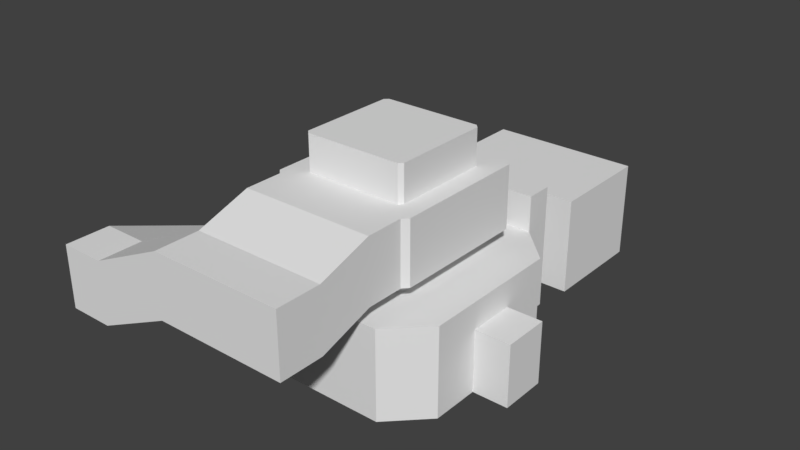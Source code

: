 # Source: test01_04.blend  (saved by Blender 2.78.5; exported with 4.5.12 LTS)
import bpy
from mathutils import Matrix  # noqa: F401  (used for matrix-valued properties, if any)

bpy.ops.wm.read_factory_settings(use_empty=True)
scene = bpy.context.scene
scene.name = 'Scene'

# ---- collections
col_collection_1 = bpy.data.collections.new('Collection 1'); scene.collection.children.link(col_collection_1)

# ---- world
world_world = bpy.data.worlds.new('World'); scene.world = world_world
world_world.color = (0.05088, 0.05088, 0.05088)
world_world.use_sun_shadow = False
world_world.sun_shadow_jitter_overblur = 0.0
world_world.cycles.sampling_method = 'MANUAL'

# ---- meshes
me_stairs = bpy.data.meshes.new('Stairs')
me_stairs.from_pydata([(3.7, 0.0, 0.2), (3.7, 0.0, 0.0), (3.7, 0.001, 0.2), (3.7, 0.001, 0.0), (3.7, 0.6, 0.2), (3.7, 0.6, 0.201), (3.7, 0.0, 0.201), (3.7, 0.6, 0.401), (3.7, 0.601, 0.401), (3.7, 0.601, 0.201), (3.7, 1.2, 0.401), (3.7, 1.2, 0.402), (3.7, 0.6, 0.402), (3.7, 1.2, 0.602), (3.7, 1.201, 0.602), (3.7, 1.201, 0.402), (3.7, 1.8, 0.602), (3.7, 1.8, 0.603), (3.7, 1.2, 0.603), (3.7, 1.8, 0.803), (3.7, 1.801, 0.803), (3.7, 1.801, 0.603), (3.7, 2.4, 0.803), (3.7, 2.4, 0.804), (3.7, 1.8, 0.804), (3.7, 2.4, 1.004), (3.7, 2.401, 1.004), (3.7, 2.401, 0.804), (3.7, 3.0, 1.004), (3.7, 3.0, 1.005), (3.7, 2.4, 1.005), (-3.7, 0.0, 0.2), (-3.7, 0.0, 0.0), (-3.7, 0.001, 0.2), (-3.7, 0.001, 0.0), (-3.7, 0.6, 0.2), (-3.7, 0.6, 0.201), (-3.7, 0.0, 0.201), (-3.7, 0.6, 0.401), (-3.7, 0.601, 0.401), (-3.7, 0.601, 0.201), (-3.7, 1.2, 0.401), (-3.7, 1.2, 0.402), (-3.7, 0.6, 0.402), (-3.7, 1.2, 0.602), (-3.7, 1.201, 0.602), (-3.7, 1.201, 0.402), (-3.7, 1.8, 0.602), (-3.7, 1.8, 0.603), (-3.7, 1.2, 0.603), (-3.7, 1.8, 0.803), (-3.7, 1.801, 0.803), (-3.7, 1.801, 0.603), (-3.7, 2.4, 0.803), (-3.7, 2.4, 0.804), (-3.7, 1.8, 0.804), (-3.7, 2.4, 1.004), (-3.7, 2.401, 1.004), (-3.7, 2.401, 0.804), (-3.7, 3.0, 1.004), (-3.7, 3.0, 1.005), (-3.7, 2.4, 1.005)], [], [(7, 38, 41, 10), (18, 49, 44, 13), (12, 43, 38, 7), (30, 61, 56, 25), (24, 55, 50, 19), (13, 44, 47, 16), (4, 35, 36, 5), (28, 59, 60, 29), (17, 48, 49, 18), (19, 50, 53, 22), (23, 54, 55, 24), (0, 31, 35, 4), (5, 36, 37, 6), (16, 47, 48, 17), (6, 37, 31, 0), (11, 42, 43, 12), (29, 60, 61, 30), (22, 53, 54, 23), (10, 41, 42, 11), (1, 0, 31, 32), (3, 34, 33, 2), (1, 32, 34, 3), (0, 2, 33, 31), (5, 7, 38, 36), (9, 40, 39, 8), (5, 36, 40, 9), (7, 8, 39, 38), (11, 13, 44, 42), (15, 46, 45, 14), (11, 42, 46, 15), (13, 14, 45, 44), (17, 19, 50, 48), (21, 52, 51, 20), (17, 48, 52, 21), (19, 20, 51, 50), (23, 25, 56, 54), (27, 58, 57, 26), (23, 54, 58, 27), (25, 26, 57, 56), (25, 56, 59, 28)])
me_stairs.materials.append(None)
me_stairs.use_remesh_preserve_volume = False
me_stairs.use_remesh_preserve_attributes = False
me_stairs.use_mirror_vertex_groups = False
me_stairs.update()
me_plane = bpy.data.meshes.new('Plane')
me_plane.from_pydata([(-1.0, -1.0, 0.0), (1.0, -1.0, 0.0), (-1.0, 1.0, 0.0), (1.0, 1.0, 0.0), (-1.0, 1.0, 0.25), (-1.0, -1.0, 0.25), (1.0, -1.0, 0.25), (1.0, 1.0, 0.25), (-0.325, -1.0, 0.0), (0.325, -1.0, 0.0), (0.325, 1.0, 0.0), (-0.325, 1.0, 0.0), (-0.325, -1.0, 0.25), (0.325, -1.0, 0.25), (0.325, 1.0, 0.25), (-0.325, 1.0, 0.25), (0.325, 1.075, 0.0), (-0.325, 1.075, 0.0), (0.325, 1.15, 0.05), (0.325, 1.075, 0.05), (-0.325, 1.075, 0.05), (-0.325, 1.15, 0.05), (0.325, 1.225, 0.1), (0.325, 1.15, 0.1), (-0.325, 1.15, 0.1), (-0.325, 1.225, 0.1), (0.325, 1.275, 0.15), (0.325, 1.225, 0.15), (-0.325, 1.225, 0.15), (-0.325, 1.275, 0.15), (0.325, 1.35, 0.2), (0.325, 1.275, 0.2), (-0.325, 1.275, 0.2), (-0.325, 1.35, 0.2), (0.325, 1.5, 0.25), (-0.325, 1.5, 0.25), (-0.325, 1.425, 0.25), (0.325, 1.425, 0.25), (0.325, 1.35, 0.25), (-0.325, 1.35, 0.25), (-1.0, 1.5, 0.25), (1.0, 1.5, 0.25), (0.325, 1.875, 0.25), (-0.325, 1.875, 0.25), (-1.0, 1.875, 0.25), (1.0, 1.875, 0.25), (-1.0, 1.5, 1.5), (1.0, 1.5, 1.5), (0.325, 1.875, 1.5), (-0.325, 1.875, 1.5), (-1.0, 1.875, 1.5), (1.0, 1.875, 1.5), (-1.5, 1.0, 0.25), (-1.5, -1.0, 0.25), (1.5, -1.0, 0.25), (1.5, 1.0, 0.25), (-1.0, -1.5, 0.25), (1.0, -1.5, 0.25), (-0.325, -1.5, 0.25), (0.325, -1.5, 0.25), (-0.725, 0.675, 1.5), (-0.725, -0.675, 1.5), (0.725, -0.675, 1.5), (0.725, 0.675, 1.5), (-0.675, -0.725, 1.5), (0.675, -0.725, 1.5), (-0.325, -0.725, 1.5), (0.325, -0.725, 1.5), (-1.0, 1.5, 2.0), (1.0, 1.5, 2.0), (0.325, 1.875, 2.0), (-0.325, 1.875, 2.0), (-1.0, 1.875, 2.0), (1.0, 1.875, 2.0), (-1.5, 1.0, 1.5), (-1.5, -1.0, 1.5), (1.5, -1.0, 1.5), (1.5, 1.0, 1.5), (0.325, -1.5, 1.5), (0.675, 0.725, 1.5), (-0.675, 0.725, 1.5), (1.0, -1.5, 1.5), (-1.0, -1.5, 1.5), (-0.325, -1.5, 1.5), (0.675, 0.725, 2.625), (-0.675, 0.725, 2.625), (-0.725, 0.675, 2.625), (-0.725, -0.675, 2.625), (0.725, -0.675, 2.625), (0.725, 0.675, 2.625), (0.325, -0.725, 2.625), (0.675, -0.725, 2.625), (-0.675, -0.725, 2.625), (-0.325, -0.725, 2.625), (1.0, 1.875, 1.125), (1.0, 1.5, 1.125), (-0.325, 1.875, 1.125), (0.325, 1.875, 1.125), (-1.0, 1.5, 1.125), (-1.0, 1.875, 1.125), (0.325, -1.5, 1.125), (-0.325, -1.5, 1.125), (-1.5, -1.0, 1.125), (-1.5, 1.0, 1.125), (1.5, 1.0, 1.125), (1.5, -1.0, 1.125), (1.0, -1.5, 1.125), (-1.0, -1.5, 1.125), (0.325, 2.375, 0.25), (-0.325, 2.375, 0.25), (-0.325, 2.375, 1.125), (0.325, 2.375, 1.125), (0.325, 3.875, 0.25), (-0.325, 3.875, 0.25), (-0.325, 3.875, 1.125), (0.325, 3.875, 1.125), (-1.075, 2.375, 1.125), (-1.075, 2.375, 0.25), (1.075, 2.375, 0.25), (1.075, 2.375, 1.125), (-1.075, 3.875, 1.125), (-1.075, 3.875, 0.25), (1.075, 3.875, 0.25), (1.075, 3.875, 1.125), (0.325, 2.375, 1.625), (-0.325, 2.375, 1.625), (0.325, 3.875, 1.625), (-0.325, 3.875, 1.625), (-1.075, 2.375, 1.625), (-1.075, 3.875, 1.625), (1.075, 3.875, 1.625), (1.075, 2.375, 1.625), (-1.0, 0.325, 0.0), (-1.0, -0.325, 0.0), (1.0, -0.325, 0.0), (1.0, 0.325, 0.0), (-1.0, 0.325, 0.25), (-1.0, -0.325, 0.25), (1.0, -0.325, 0.25), (1.0, 0.325, 0.25), (-0.325, -0.325, 0.0), (-0.325, 0.325, 0.0), (0.325, -0.325, 0.0), (0.325, 0.325, 0.0), (-1.5, 0.325, 0.25), (-1.5, -0.325, 0.25), (1.5, -0.325, 0.25), (1.5, 0.325, 0.25), (-1.5, 0.325, 1.5), (-1.5, -0.325, 1.5), (1.5, -0.325, 1.5), (1.5, 0.325, 1.5), (-0.725, 0.225, 1.5), (-0.725, -0.225, 1.5), (0.725, -0.225, 1.5), (0.725, 0.225, 1.5), (-0.725, 0.225, 2.625), (-0.725, -0.225, 2.625), (0.725, -0.225, 2.625), (0.725, 0.225, 2.625), (1.5, -0.325, 1.125), (1.5, 0.325, 1.125), (-1.5, 0.325, 1.125), (-1.5, -0.325, 1.125), (-2.0, 0.325, 0.25), (-2.0, -0.325, 0.25), (-2.0, 0.325, 1.125), (-2.0, -0.325, 1.125), (2.0, -0.325, 0.25), (2.0, 0.325, 0.25), (2.0, -0.325, 1.125), (2.0, 0.325, 1.125), (-2.625, 0.325, 0.25), (-2.625, -0.325, 0.25), (-2.625, 0.325, 1.125), (-2.625, -0.325, 1.125), (-2.0, -2.25, 1.0), (-2.0, -2.25, 1.875), (-2.625, -2.25, 1.0), (-2.625, -2.25, 1.875), (-2.0, -2.875, 1.0), (-2.0, -2.875, 1.875), (-2.625, -2.875, 1.0), (-2.625, -2.875, 1.875), (-0.925, -2.25, 1.5), (-0.925, -2.25, 2.375), (-0.925, -2.875, 1.5), (-0.925, -2.875, 2.375), (0.925, -2.25, 1.5), (0.925, -2.25, 2.375), (0.925, -2.875, 1.5), (0.925, -2.875, 2.375), (-0.925, -1.5, 1.75), (-0.925, -1.5, 2.625), (0.925, -1.5, 1.75), (0.925, -1.5, 2.625), (-0.925, -0.975, 1.75), (-0.925, -0.975, 2.625), (0.925, -0.975, 1.75), (0.925, -0.975, 2.625), (0.725, 0.675, 1.75), (0.675, 0.725, 1.75), (-0.325, -0.725, 1.75), (0.325, -0.725, 1.75), (-0.675, 0.725, 1.75), (-0.725, 0.675, 1.75), (-0.725, -0.675, 1.75), (-0.675, -0.725, 1.75), (0.675, -0.725, 1.75), (0.725, -0.675, 1.75), (0.725, 0.225, 1.75), (0.725, -0.225, 1.75), (-0.725, -0.225, 1.75), (-0.725, 0.225, 1.75), (0.925, 1.05, 2.625), (-0.925, 1.05, 2.625), (-1.0, -0.275, 2.625), (-1.0, -0.9, 2.625), (1.0, 0.35, 2.625), (1.0, 0.975, 2.625), (-1.0, 0.975, 2.625), (1.0, -0.9, 2.625), (1.0, 0.975, 1.75), (-0.925, 1.05, 1.75), (1.0, -0.9, 1.75), (-1.0, 0.35, 2.625), (1.0, -0.275, 2.625), (1.0, 0.35, 1.75), (1.0, -0.275, 1.75), (-1.0, -0.275, 1.75), (-1.0, 0.35, 1.75), (0.925, 1.05, 1.75), (-1.0, 0.975, 1.75), (-1.0, -0.9, 1.75), (0.675, 0.725, 3.125), (-0.675, 0.725, 3.125), (-0.725, -0.225, 3.125), (-0.725, -0.675, 3.125), (0.725, 0.225, 3.125), (0.725, 0.675, 3.125), (-0.725, 0.675, 3.125), (0.325, -0.725, 3.125), (0.675, -0.725, 3.125), (-0.675, -0.725, 3.125), (-0.325, -0.725, 3.125), (0.725, -0.675, 3.125), (-0.725, 0.225, 3.125), (0.725, -0.225, 3.125)], [], [(143, 135, 3, 10), (11, 15, 4, 2), (9, 13, 6, 1), (135, 139, 7, 3), (133, 137, 5, 0), (0, 5, 12, 8), (8, 12, 13, 9), (3, 7, 14, 10), (132, 141, 11, 2), (141, 143, 10, 11), (11, 10, 16, 17), (20, 19, 18, 21), (21, 18, 23, 24), (17, 16, 19, 20), (24, 23, 22, 25), (28, 27, 26, 29), (25, 22, 27, 28), (32, 31, 30, 33), (29, 26, 31, 32), (36, 37, 34, 35), (39, 38, 37, 36), (33, 30, 38, 39), (33, 39, 32), (29, 32, 28), (25, 28, 24), (21, 24, 20), (17, 20, 11), (15, 11, 20, 24, 28, 32, 39), (30, 31, 38), (27, 31, 26), (22, 23, 27), (19, 23, 18), (10, 19, 16), (14, 38, 31, 27, 23, 19, 10), (14, 7, 41, 34), (4, 15, 35, 40), (34, 41, 45, 42), (40, 35, 43, 44), (35, 34, 42, 43), (94, 95, 47, 51), (97, 94, 51, 48), (96, 97, 48, 49), (98, 99, 50, 46), (99, 96, 49, 50), (138, 6, 54, 146), (136, 4, 52, 144), (7, 55, 41), (4, 40, 52), (13, 12, 58, 59), (12, 5, 56, 58), (6, 13, 59, 57), (5, 53, 56), (6, 57, 54), (100, 101, 83, 78), (162, 103, 74, 148), (103, 98, 46, 74), (160, 105, 76, 150), (106, 100, 78, 81), (107, 102, 75, 82), (101, 107, 82, 83), (105, 106, 81, 76), (95, 104, 77, 47), (205, 204, 223, 232), (51, 47, 69, 73), (50, 49, 71, 72), (46, 50, 72, 68), (48, 51, 73, 70), (49, 48, 70, 71), (47, 46, 68, 69), (71, 70, 73, 69, 68, 72), (153, 61, 75, 149), (155, 63, 77, 151), (63, 79, 47, 77), (80, 60, 74, 46), (67, 65, 81, 78), (64, 66, 83, 82), (66, 67, 78, 83), (61, 64, 82, 75), (65, 62, 76, 81), (79, 80, 46, 47), (158, 88, 245, 247), (90, 91, 199), (204, 201, 231, 223), (85, 86, 220, 215), (213, 205, 232, 230), (89, 84, 214, 219), (158, 159, 218, 226), (207, 206, 233, 196), (159, 89, 219, 218), (88, 158, 226, 221), (41, 55, 104, 95), (54, 57, 106, 105), (58, 56, 107, 101), (56, 53, 102, 107), (57, 59, 100, 106), (146, 54, 105, 160), (52, 40, 98, 103), (144, 52, 103, 162), (59, 58, 101, 100), (44, 43, 96, 99), (40, 44, 99, 98), (96, 43, 109, 110), (42, 45, 94, 97), (45, 41, 95, 94), (116, 120, 129, 128), (42, 97, 111, 108), (97, 96, 110, 111), (43, 42, 108, 109), (113, 112, 115, 114), (109, 113, 121, 117), (113, 114, 120, 121), (109, 108, 112, 113), (116, 117, 121, 120), (118, 119, 123, 122), (119, 111, 124, 131), (110, 109, 117, 116), (115, 112, 122, 123), (112, 108, 118, 122), (114, 115, 126, 127), (108, 111, 119, 118), (124, 125, 127, 126), (127, 125, 128, 129), (124, 126, 130, 131), (115, 123, 130, 126), (110, 116, 128, 125), (111, 110, 125, 124), (123, 119, 131, 130), (120, 114, 127, 129), (53, 145, 163, 102), (163, 145, 165, 167), (55, 147, 161, 104), (160, 161, 171, 170), (208, 203, 198), (156, 157, 216, 225), (157, 87, 217, 216), (211, 209, 224, 228), (89, 159, 238, 239), (157, 156, 246, 236), (62, 154, 150, 76), (154, 155, 151, 150), (60, 152, 148, 74), (152, 153, 149, 148), (104, 161, 151, 77), (161, 160, 150, 151), (102, 163, 149, 75), (163, 162, 148, 149), (5, 137, 145, 53), (137, 136, 144, 145), (7, 139, 147, 55), (139, 138, 146, 147), (8, 9, 142, 140), (140, 142, 143, 141), (0, 8, 140, 133), (133, 140, 141, 132), (2, 4, 136, 132), (132, 136, 137, 133), (1, 6, 138, 134), (134, 138, 139, 135), (9, 1, 134, 142), (142, 134, 135, 143), (145, 144, 164, 165), (144, 162, 166, 164), (162, 163, 167, 166), (169, 168, 170, 171), (161, 147, 169, 171), (147, 146, 168, 169), (146, 160, 170, 168), (173, 172, 174, 175), (165, 164, 172, 173), (164, 166, 174, 172), (166, 167, 175, 174), (165, 173, 178, 176), (176, 178, 182, 180), (167, 165, 176, 177), (175, 167, 177, 179), (173, 175, 179, 178), (181, 180, 182, 183), (176, 180, 186, 184), (179, 177, 181, 183), (178, 179, 183, 182), (186, 187, 191, 190), (177, 176, 184, 185), (181, 177, 185, 187), (180, 181, 187, 186), (189, 188, 190, 191), (184, 186, 190, 188), (189, 185, 193, 195), (187, 185, 189, 191), (194, 195, 199, 198), (185, 184, 192, 193), (184, 188, 194, 192), (188, 189, 195, 194), (192, 194, 198, 196), (193, 192, 196, 197), (195, 193, 197, 199), (153, 152, 213, 212), (61, 153, 212, 206), (155, 154, 211, 210), (63, 155, 210, 200), (66, 64, 207, 202), (62, 65, 208, 209), (154, 62, 209, 211), (65, 67, 203, 208), (64, 61, 206, 207), (152, 60, 205, 213), (80, 79, 201, 204), (60, 80, 204, 205), (67, 66, 202, 203), (79, 63, 200, 201), (231, 222, 219, 214), (232, 223, 215, 220), (223, 231, 214, 215), (230, 232, 220, 225), (196, 233, 217, 197), (228, 224, 221, 226), (224, 198, 199, 221), (222, 227, 218, 219), (227, 228, 226, 218), (233, 229, 216, 217), (229, 230, 225, 216), (92, 93, 197), (203, 202, 196, 198), (93, 90, 199, 197), (201, 200, 222, 231), (87, 92, 197, 217), (212, 213, 230, 229), (206, 212, 229, 233), (91, 88, 221, 199), (210, 211, 228, 227), (200, 210, 227, 222), (202, 207, 196), (209, 208, 198, 224), (86, 156, 225, 220), (84, 85, 215, 214), (246, 240, 235, 234, 239, 238), (237, 236, 247, 245, 242, 241, 244, 243), (236, 246, 238, 247), (84, 89, 239, 234), (159, 158, 247, 238), (86, 85, 235, 240), (91, 90, 241, 242), (93, 92, 243, 244), (90, 93, 244, 241), (85, 84, 234, 235), (92, 87, 237, 243), (156, 86, 240, 246), (87, 157, 236, 237), (88, 91, 242, 245)])
me_plane.use_remesh_preserve_volume = False
me_plane.use_remesh_preserve_attributes = False
me_plane.use_mirror_vertex_groups = False
me_plane.update()

# ---- objects
ob_stairs__col = bpy.data.objects.new('Stairs -col', me_stairs)
ob_level__col = bpy.data.objects.new('level -col', me_plane)

# ---- transforms, parenting, visibility, modifiers, constraints
ob_stairs__col.location = (0.0, -9.0, 6.0)
ob_stairs__col.lineart.crease_threshold = 0.0
ob_level__col.location = (0.0, 0.0, 0.0)
ob_level__col.scale = (4.0, 4.0, 4.0)
ob_level__col.lineart.crease_threshold = 0.0

# ---- collection membership
col_collection_1.objects.link(ob_stairs__col)
col_collection_1.objects.link(ob_level__col)

# ---- scene / render settings (as saved in the file)
scene.frame_start = 1; scene.frame_end = 250; scene.frame_set(1)
scene.render.engine = 'CYCLES'
scene.render.fps = 30
scene.render.dither_intensity = 0.0
scene.cycles.use_denoising = False
scene.cycles.samples = 128
scene.cycles.sampling_pattern = 'TABULATED_SOBOL'
scene.cycles.use_adaptive_sampling = False
scene.cycles.use_light_tree = False
scene.cycles.blur_glossy = 0.0
scene.cycles.sample_clamp_indirect = 0.0
scene.view_settings.view_transform = 'Standard'
bpy.context.view_layer.update()

# ---- added for rendering (the .blend has no active camera and no usable light): camera, sun
cam_auto = bpy.data.cameras.new('AutoCamera')
cam_auto.lens = 50.0
cam_auto.sensor_width = 36.0
cam_auto.clip_end = 1000.0
ob_auto_camera = bpy.data.objects.new('AutoCamera', cam_auto)
scene.collection.objects.link(ob_auto_camera)
ob_auto_camera.location = (31.1659, -36.8991, 32.1827)
ob_auto_camera.rotation_euler = (1.09748, -7.21219e-08, 0.694738)
scene.camera = ob_auto_camera
light_auto_sun = bpy.data.lights.new('AutoSun', 'SUN')
light_auto_sun.energy = 3.0
light_auto_sun.angle = 0.0523599
ob_auto_sun = bpy.data.objects.new('AutoSun', light_auto_sun)
scene.collection.objects.link(ob_auto_sun)
ob_auto_sun.rotation_euler = (0.872665, 0.174533, 0.523599)
bpy.context.view_layer.update()
